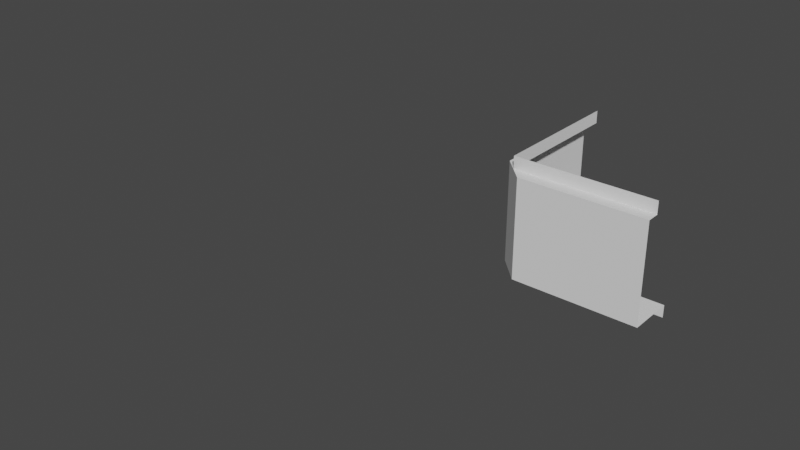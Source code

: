 # Source: Inner_Edge_Segment_-_Bottom.blend  (saved by Blender 2.82.7; exported with 4.5.12 LTS)
import bpy
from mathutils import Matrix  # noqa: F401  (used for matrix-valued properties, if any)

bpy.ops.wm.read_factory_settings(use_empty=True)
scene = bpy.context.scene
scene.name = 'Scene'

# ---- world
world_world = bpy.data.worlds.new('World'); scene.world = world_world
world_world.use_nodes = True; world_world.node_tree.nodes.clear()
_N = world_world.node_tree.nodes; _L = world_world.node_tree.links
n0 = _N.new('ShaderNodeOutputWorld'); n0.name = 'World Output'; n0.location = (300, 300)
n1 = _N.new('ShaderNodeBackground'); n1.name = 'Background'; n1.location = (10, 300)
n1.inputs[0].default_value = (0.05088, 0.05088, 0.05088, 1.0)
_L.new(n1.outputs[0], n0.inputs[0])
n0.is_active_output = True
world_world.color = (0.05088, 0.05088, 0.05088)
world_world.use_sun_shadow = False
world_world.sun_shadow_jitter_overblur = 0.0

# ---- meshes
me_plane = bpy.data.meshes.new('Plane')
me_plane.from_pydata([(2.325, 2.125, 0.1), (7.451e-07, 1.192e-06, 0.0), (2.125, 3.333, 0.1), (2.5, 3.333, 2.235e-08), (2.225, 2.225, 1.0), (2.225, 3.333, 1.0), (2.125, 2.325, 0.1), (2.125, 3.333, 0.1), (3.333, 2.125, 0.1), (3.333, 2.5, 2.235e-08), (2.5, 2.5, 2.235e-08), (3.333, 2.125, 0.1), (3.333, 2.225, 1.0), (3.333, 2.225, 0.9), (2.5, 2.5, 0.1), (3.333, 2.5, 0.1), (2.5, 3.333, 0.1), (2.225, 3.333, 0.9), (2.325, 2.125, 0.9), (2.125, 2.325, 0.9), (2.125, 3.333, 0.9), (3.333, 2.125, 0.9), (2.225, 2.225, 0.9)], [(0, 8), (8, 11), (2, 7)], [(13, 22, 4, 12), (22, 17, 5, 4), (7, 6, 0, 11, 15, 14, 16), (16, 14, 10, 3), (14, 15, 9, 10), (11, 0, 18, 21), (6, 19, 18, 0), (22, 19, 20, 17), (6, 7, 20, 19), (21, 18, 22, 13)])
_uv = me_plane.uv_layers.new(name='UVMap')
_uv.uv.foreach_set('vector', [0.0, 0.0, 0.0, 0.0, 0.0, 0.0, 0.0, 0.0, 0.0, 0.0, 0.0, 0.0, 0.0, 0.0, 0.0, 0.0, 0.0, 0.0, 0.0, 0.0, 0.0, 0.0, 0.0, 0.0, 0.0, 0.0, 0.0, 0.0, 0.0, 0.0, 0.0, 0.0, 0.0, 0.0, 0.0, 0.0, 0.0, 0.0, 0.0, 0.0, 0.0, 0.0, 0.0, 0.0, 0.0, 0.0, 0.0, 0.0, 0.0, 0.0, 0.0, 0.0, 0.0, 0.0, 0.0, 0.0, 0.0, 0.0, 0.0, 0.0, 0.0, 0.0, 0.0, 0.0, 0.0, 0.0, 0.0, 0.0, 0.0, 0.0, 0.0, 0.0, 0.0, 0.0, 0.0, 0.0, 0.0, 0.0, 0.0, 0.0, 0.0, 0.0, 0.0, 0.0, 0.0, 0.0])
me_plane.use_remesh_fix_poles = True
me_plane.use_remesh_preserve_attributes = False
me_plane.use_mirror_vertex_groups = False
me_plane.update()

# ---- objects
ob_plane = bpy.data.objects.new('Plane', me_plane)

# ---- transforms, parenting, visibility, modifiers, constraints
ob_plane.location = (0.0, 0.0, 0.0)
ob_plane.lineart.crease_threshold = 0.0

# ---- collection membership
scene.collection.objects.link(ob_plane)

# ---- scene / render settings (as saved in the file)
scene.frame_start = 1; scene.frame_end = 250; scene.frame_set(0)
scene.render.engine = 'BLENDER_EEVEE_NEXT'
scene.cycles.use_denoising = False
scene.cycles.samples = 128
scene.cycles.sampling_pattern = 'TABULATED_SOBOL'
scene.cycles.use_adaptive_sampling = False
scene.cycles.use_light_tree = False
scene.view_settings.view_transform = 'Filmic'
bpy.context.view_layer.update()

# ---- added for rendering (the .blend has no active camera and no usable light): camera, sun
cam_auto = bpy.data.cameras.new('AutoCamera')
cam_auto.lens = 50.0
cam_auto.sensor_width = 36.0
cam_auto.clip_end = 1000.0
ob_auto_camera = bpy.data.objects.new('AutoCamera', cam_auto)
scene.collection.objects.link(ob_auto_camera)
ob_auto_camera.location = (6.1253, -3.68367, 4.0669)
ob_auto_camera.rotation_euler = (1.09748, -7.21219e-08, 0.694738)
scene.camera = ob_auto_camera
light_auto_sun = bpy.data.lights.new('AutoSun', 'SUN')
light_auto_sun.energy = 3.0
light_auto_sun.angle = 0.0523599
ob_auto_sun = bpy.data.objects.new('AutoSun', light_auto_sun)
scene.collection.objects.link(ob_auto_sun)
ob_auto_sun.rotation_euler = (0.872665, 0.174533, 0.523599)
bpy.context.view_layer.update()
